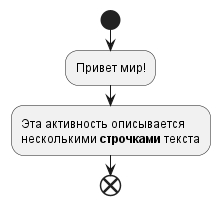

The diagram above was rendered by PlantUML. Its source (embedded in the PNG):
@startuml
start
:Привет мир!;
:Эта активность описывается
несколькими **строчками** текста;
end
@enduml